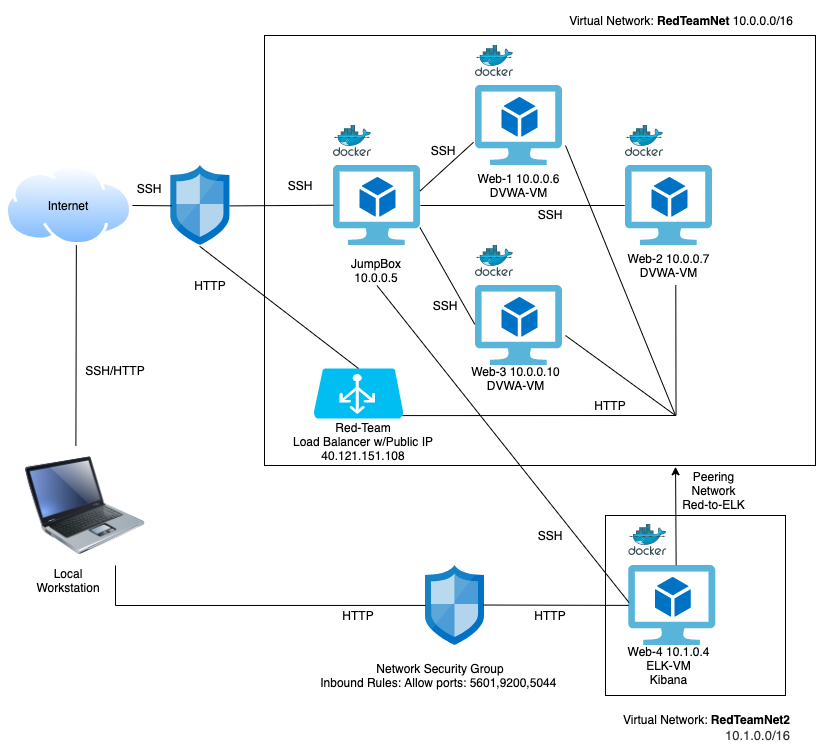

The diagram above was exported from draw.io. Its source (the exported page's mxGraphModel, read from the mxfile embedded in the PNG):
<mxGraphModel dx="691" dy="587" grid="1" gridSize="10" guides="1" tooltips="1" connect="1" arrows="1" fold="1" page="1" pageScale="1" pageWidth="850" pageHeight="1100" math="0" shadow="0">
  <root>
    <mxCell id="0" />
    <mxCell id="1" parent="0" />
    <mxCell id="ImNYYs32qu0sKckAfFEC-48" value="" style="rounded=0;whiteSpace=wrap;html=1;fillColor=none;" parent="1" vertex="1">
      <mxGeometry x="269" y="30" width="551" height="430" as="geometry" />
    </mxCell>
    <mxCell id="ImNYYs32qu0sKckAfFEC-1" value="" style="image;html=1;image=img/lib/clip_art/computers/Laptop_128x128.png" parent="1" vertex="1">
      <mxGeometry x="30" y="440" width="120" height="120" as="geometry" />
    </mxCell>
    <mxCell id="ImNYYs32qu0sKckAfFEC-3" value="" style="aspect=fixed;perimeter=ellipsePerimeter;html=1;align=center;shadow=0;dashed=0;spacingTop=3;image;image=img/lib/active_directory/internet_cloud.svg;" parent="1" vertex="1">
      <mxGeometry x="10" y="160" width="126.98" height="80" as="geometry" />
    </mxCell>
    <mxCell id="ImNYYs32qu0sKckAfFEC-5" value="" style="aspect=fixed;html=1;points=[];align=center;image;fontSize=12;image=img/lib/mscae/Network_Security_Groups_Classic.svg;" parent="1" vertex="1">
      <mxGeometry x="175.4" y="160" width="59.2" height="80" as="geometry" />
    </mxCell>
    <mxCell id="ImNYYs32qu0sKckAfFEC-6" value="" style="verticalLabelPosition=bottom;html=1;verticalAlign=top;align=center;strokeColor=none;fillColor=#00BEF2;shape=mxgraph.azure.azure_load_balancer;" parent="1" vertex="1">
      <mxGeometry x="318" y="363" width="90" height="50" as="geometry" />
    </mxCell>
    <mxCell id="ImNYYs32qu0sKckAfFEC-9" value="" style="aspect=fixed;html=1;points=[];align=center;image;fontSize=12;image=img/lib/mscae/Virtual_Machine_2.svg;" parent="1" vertex="1">
      <mxGeometry x="338" y="160" width="86.96" height="80" as="geometry" />
    </mxCell>
    <mxCell id="ImNYYs32qu0sKckAfFEC-11" value="" style="aspect=fixed;html=1;points=[];align=center;image;fontSize=12;image=img/lib/mscae/Docker.svg;" parent="1" vertex="1">
      <mxGeometry x="338" y="120" width="37.8" height="31" as="geometry" />
    </mxCell>
    <mxCell id="ImNYYs32qu0sKckAfFEC-13" value="&lt;font style=&quot;font-size: 12px&quot;&gt;Internet&lt;/font&gt;" style="text;html=1;strokeColor=none;fillColor=none;align=center;verticalAlign=middle;whiteSpace=wrap;rounded=0;" parent="1" vertex="1">
      <mxGeometry x="43.49" y="185" width="60" height="30" as="geometry" />
    </mxCell>
    <mxCell id="ImNYYs32qu0sKckAfFEC-14" value="&lt;font style=&quot;font-size: 12px&quot;&gt;Local Workstation&lt;/font&gt;" style="text;html=1;strokeColor=none;fillColor=none;align=center;verticalAlign=middle;whiteSpace=wrap;rounded=0;" parent="1" vertex="1">
      <mxGeometry x="43.49000000000001" y="560" width="60" height="30" as="geometry" />
    </mxCell>
    <mxCell id="ImNYYs32qu0sKckAfFEC-15" value="&lt;font style=&quot;font-size: 12px&quot;&gt;SSH/HTTP&lt;/font&gt;" style="text;html=1;strokeColor=none;fillColor=none;align=center;verticalAlign=middle;whiteSpace=wrap;rounded=0;" parent="1" vertex="1">
      <mxGeometry x="90" y="350" width="60" height="30" as="geometry" />
    </mxCell>
    <mxCell id="ImNYYs32qu0sKckAfFEC-16" value="&lt;font style=&quot;font-size: 12px&quot;&gt;SSH&lt;/font&gt;" style="text;html=1;strokeColor=none;fillColor=none;align=center;verticalAlign=middle;whiteSpace=wrap;rounded=0;" parent="1" vertex="1">
      <mxGeometry x="129" y="173" width="50" height="20" as="geometry" />
    </mxCell>
    <mxCell id="ImNYYs32qu0sKckAfFEC-17" value="&lt;font style=&quot;font-size: 12px&quot;&gt;SSH&lt;/font&gt;" style="text;html=1;strokeColor=none;fillColor=none;align=center;verticalAlign=middle;whiteSpace=wrap;rounded=0;" parent="1" vertex="1">
      <mxGeometry x="280" y="170" width="50" height="20" as="geometry" />
    </mxCell>
    <mxCell id="ImNYYs32qu0sKckAfFEC-18" value="&lt;font style=&quot;font-size: 12px&quot;&gt;HTTP&lt;/font&gt;" style="text;html=1;strokeColor=none;fillColor=none;align=center;verticalAlign=middle;whiteSpace=wrap;rounded=0;" parent="1" vertex="1">
      <mxGeometry x="190" y="270" width="50" height="20" as="geometry" />
    </mxCell>
    <mxCell id="ImNYYs32qu0sKckAfFEC-19" value="&lt;font style=&quot;font-size: 12px&quot;&gt;Red-Team&lt;br&gt;Load Balancer w/Public IP&lt;br&gt;40.121.151.108&lt;br&gt;&lt;/font&gt;" style="text;html=1;strokeColor=none;fillColor=none;align=center;verticalAlign=middle;whiteSpace=wrap;rounded=0;" parent="1" vertex="1">
      <mxGeometry x="280" y="416" width="175.8" height="40" as="geometry" />
    </mxCell>
    <mxCell id="ImNYYs32qu0sKckAfFEC-20" value="&lt;font style=&quot;font-size: 12px&quot;&gt;JumpBox&lt;br&gt;10.0.0.5&lt;br&gt;&lt;/font&gt;" style="text;html=1;strokeColor=none;fillColor=none;align=center;verticalAlign=middle;whiteSpace=wrap;rounded=0;" parent="1" vertex="1">
      <mxGeometry x="351.48" y="250" width="60" height="30" as="geometry" />
    </mxCell>
    <mxCell id="ImNYYs32qu0sKckAfFEC-21" value="" style="aspect=fixed;html=1;points=[];align=center;image;fontSize=12;image=img/lib/mscae/Virtual_Machine_2.svg;" parent="1" vertex="1">
      <mxGeometry x="480" y="80" width="86.96" height="80" as="geometry" />
    </mxCell>
    <mxCell id="ImNYYs32qu0sKckAfFEC-22" value="" style="aspect=fixed;html=1;points=[];align=center;image;fontSize=12;image=img/lib/mscae/Virtual_Machine_2.svg;" parent="1" vertex="1">
      <mxGeometry x="480" y="280" width="86.96" height="80" as="geometry" />
    </mxCell>
    <mxCell id="ImNYYs32qu0sKckAfFEC-23" value="" style="aspect=fixed;html=1;points=[];align=center;image;fontSize=12;image=img/lib/mscae/Virtual_Machine_2.svg;" parent="1" vertex="1">
      <mxGeometry x="630" y="160" width="86.96" height="80" as="geometry" />
    </mxCell>
    <mxCell id="ImNYYs32qu0sKckAfFEC-24" value="" style="aspect=fixed;html=1;points=[];align=center;image;fontSize=12;image=img/lib/mscae/Virtual_Machine_2.svg;" parent="1" vertex="1">
      <mxGeometry x="633.26" y="560" width="86.96" height="80" as="geometry" />
    </mxCell>
    <mxCell id="ImNYYs32qu0sKckAfFEC-25" value="&lt;font style=&quot;font-size: 12px&quot;&gt;Web-1 10.0.0.6&lt;br&gt;DVWA-VM&lt;br&gt;&lt;/font&gt;" style="text;html=1;strokeColor=none;fillColor=none;align=center;verticalAlign=middle;whiteSpace=wrap;rounded=0;" parent="1" vertex="1">
      <mxGeometry x="476.74" y="160" width="93.48" height="40" as="geometry" />
    </mxCell>
    <mxCell id="ImNYYs32qu0sKckAfFEC-27" value="&lt;font style=&quot;font-size: 12px&quot;&gt;Web-2 10.0.0.7&lt;br&gt;DVWA-VM&lt;br&gt;&lt;/font&gt;" style="text;html=1;strokeColor=none;fillColor=none;align=center;verticalAlign=middle;whiteSpace=wrap;rounded=0;" parent="1" vertex="1">
      <mxGeometry x="626.74" y="240" width="93.48" height="40" as="geometry" />
    </mxCell>
    <mxCell id="ImNYYs32qu0sKckAfFEC-28" value="&lt;font style=&quot;font-size: 12px&quot;&gt;Web-3 10.0.0.10&lt;br&gt;DVWA-VM&lt;br&gt;&lt;/font&gt;" style="text;html=1;strokeColor=none;fillColor=none;align=center;verticalAlign=middle;whiteSpace=wrap;rounded=0;" parent="1" vertex="1">
      <mxGeometry x="474.48" y="353" width="93.48" height="40" as="geometry" />
    </mxCell>
    <mxCell id="ImNYYs32qu0sKckAfFEC-29" value="" style="aspect=fixed;html=1;points=[];align=center;image;fontSize=12;image=img/lib/mscae/Docker.svg;" parent="1" vertex="1">
      <mxGeometry x="480" y="40" width="37.8" height="31" as="geometry" />
    </mxCell>
    <mxCell id="ImNYYs32qu0sKckAfFEC-30" value="" style="aspect=fixed;html=1;points=[];align=center;image;fontSize=12;image=img/lib/mscae/Docker.svg;" parent="1" vertex="1">
      <mxGeometry x="630" y="120" width="37.8" height="31" as="geometry" />
    </mxCell>
    <mxCell id="ImNYYs32qu0sKckAfFEC-31" value="" style="aspect=fixed;html=1;points=[];align=center;image;fontSize=12;image=img/lib/mscae/Docker.svg;" parent="1" vertex="1">
      <mxGeometry x="480" y="240" width="37.8" height="31" as="geometry" />
    </mxCell>
    <mxCell id="ImNYYs32qu0sKckAfFEC-32" value="" style="endArrow=none;html=1;entryX=-0.023;entryY=0.71;entryDx=0;entryDy=0;entryPerimeter=0;exitX=0.994;exitY=0.32;exitDx=0;exitDy=0;exitPerimeter=0;" parent="1" source="ImNYYs32qu0sKckAfFEC-9" target="ImNYYs32qu0sKckAfFEC-21" edge="1">
      <mxGeometry width="50" height="50" relative="1" as="geometry">
        <mxPoint x="440" y="200" as="sourcePoint" />
        <mxPoint x="470" y="200" as="targetPoint" />
      </mxGeometry>
    </mxCell>
    <mxCell id="ImNYYs32qu0sKckAfFEC-33" value="" style="endArrow=none;html=1;exitX=1;exitY=0.5;exitDx=0;exitDy=0;entryX=0.017;entryY=0.504;entryDx=0;entryDy=0;entryPerimeter=0;" parent="1" source="ImNYYs32qu0sKckAfFEC-3" target="ImNYYs32qu0sKckAfFEC-5" edge="1">
      <mxGeometry width="50" height="50" relative="1" as="geometry">
        <mxPoint x="140" y="250" as="sourcePoint" />
        <mxPoint x="170" y="200" as="targetPoint" />
      </mxGeometry>
    </mxCell>
    <mxCell id="ImNYYs32qu0sKckAfFEC-34" value="" style="endArrow=none;html=1;exitX=0.992;exitY=0.505;exitDx=0;exitDy=0;exitPerimeter=0;" parent="1" source="ImNYYs32qu0sKckAfFEC-5" edge="1">
      <mxGeometry width="50" height="50" relative="1" as="geometry">
        <mxPoint x="300" y="200" as="sourcePoint" />
        <mxPoint x="338" y="199.72" as="targetPoint" />
      </mxGeometry>
    </mxCell>
    <mxCell id="ImNYYs32qu0sKckAfFEC-35" value="" style="endArrow=none;html=1;entryX=0.558;entryY=0.995;entryDx=0;entryDy=0;entryPerimeter=0;exitX=0.42;exitY=0.004;exitDx=0;exitDy=0;exitPerimeter=0;" parent="1" source="ImNYYs32qu0sKckAfFEC-1" target="ImNYYs32qu0sKckAfFEC-3" edge="1">
      <mxGeometry width="50" height="50" relative="1" as="geometry">
        <mxPoint x="81" y="400" as="sourcePoint" />
        <mxPoint x="140" y="290" as="targetPoint" />
      </mxGeometry>
    </mxCell>
    <mxCell id="ImNYYs32qu0sKckAfFEC-36" value="&lt;font style=&quot;font-size: 12px&quot;&gt;SSH&lt;/font&gt;" style="text;html=1;strokeColor=none;fillColor=none;align=center;verticalAlign=middle;whiteSpace=wrap;rounded=0;" parent="1" vertex="1">
      <mxGeometry x="423.48" y="135" width="50" height="20" as="geometry" />
    </mxCell>
    <mxCell id="ImNYYs32qu0sKckAfFEC-37" value="" style="endArrow=none;html=1;entryX=-0.009;entryY=0.485;entryDx=0;entryDy=0;entryPerimeter=0;exitX=0.994;exitY=0.775;exitDx=0;exitDy=0;exitPerimeter=0;" parent="1" source="ImNYYs32qu0sKckAfFEC-9" target="ImNYYs32qu0sKckAfFEC-22" edge="1">
      <mxGeometry width="50" height="50" relative="1" as="geometry">
        <mxPoint x="350" y="300" as="sourcePoint" />
        <mxPoint x="400" y="250" as="targetPoint" />
      </mxGeometry>
    </mxCell>
    <mxCell id="ImNYYs32qu0sKckAfFEC-38" value="&lt;font style=&quot;font-size: 12px&quot;&gt;SSH&lt;/font&gt;" style="text;html=1;strokeColor=none;fillColor=none;align=center;verticalAlign=middle;whiteSpace=wrap;rounded=0;" parent="1" vertex="1">
      <mxGeometry x="425" y="290" width="50" height="20" as="geometry" />
    </mxCell>
    <mxCell id="ImNYYs32qu0sKckAfFEC-39" value="" style="endArrow=none;html=1;entryX=-0.009;entryY=0.5;entryDx=0;entryDy=0;entryPerimeter=0;" parent="1" source="ImNYYs32qu0sKckAfFEC-9" target="ImNYYs32qu0sKckAfFEC-23" edge="1">
      <mxGeometry width="50" height="50" relative="1" as="geometry">
        <mxPoint x="460" y="200" as="sourcePoint" />
        <mxPoint x="566.96" y="200" as="targetPoint" />
      </mxGeometry>
    </mxCell>
    <mxCell id="ImNYYs32qu0sKckAfFEC-40" value="&lt;font style=&quot;font-size: 12px&quot;&gt;SSH&lt;/font&gt;" style="text;html=1;strokeColor=none;fillColor=none;align=center;verticalAlign=middle;whiteSpace=wrap;rounded=0;" parent="1" vertex="1">
      <mxGeometry x="530" y="199" width="50" height="20" as="geometry" />
    </mxCell>
    <mxCell id="ImNYYs32qu0sKckAfFEC-41" value="" style="endArrow=none;html=1;exitX=0.5;exitY=0;exitDx=0;exitDy=0;exitPerimeter=0;entryX=0.486;entryY=1.01;entryDx=0;entryDy=0;entryPerimeter=0;" parent="1" source="ImNYYs32qu0sKckAfFEC-6" target="ImNYYs32qu0sKckAfFEC-5" edge="1">
      <mxGeometry width="50" height="50" relative="1" as="geometry">
        <mxPoint x="200" y="370" as="sourcePoint" />
        <mxPoint x="260" y="270" as="targetPoint" />
      </mxGeometry>
    </mxCell>
    <mxCell id="ImNYYs32qu0sKckAfFEC-46" value="" style="endArrow=none;html=1;" parent="1" edge="1">
      <mxGeometry width="50" height="50" relative="1" as="geometry">
        <mxPoint x="680" y="410" as="sourcePoint" />
        <mxPoint x="570" y="330" as="targetPoint" />
      </mxGeometry>
    </mxCell>
    <mxCell id="ImNYYs32qu0sKckAfFEC-47" value="" style="endArrow=none;html=1;" parent="1" edge="1">
      <mxGeometry width="50" height="50" relative="1" as="geometry">
        <mxPoint x="680" y="410" as="sourcePoint" />
        <mxPoint x="570" y="140" as="targetPoint" />
      </mxGeometry>
    </mxCell>
    <mxCell id="wcdVyhwQxvfxChhUjRSC-1" value="&lt;font style=&quot;font-size: 12px&quot;&gt;Virtual Network: &lt;b&gt;RedTeamNet&lt;/b&gt;&amp;nbsp;&lt;/font&gt;10.0.0.0/16" style="text;html=1;strokeColor=none;fillColor=none;align=center;verticalAlign=middle;whiteSpace=wrap;rounded=0;" vertex="1" parent="1">
      <mxGeometry x="571.74" width="228.26" height="30" as="geometry" />
    </mxCell>
    <mxCell id="wcdVyhwQxvfxChhUjRSC-4" value="" style="aspect=fixed;html=1;points=[];align=center;image;fontSize=12;image=img/lib/mscae/Docker.svg;" vertex="1" parent="1">
      <mxGeometry x="633.26" y="519" width="37.8" height="31" as="geometry" />
    </mxCell>
    <mxCell id="wcdVyhwQxvfxChhUjRSC-5" value="&lt;font style=&quot;font-size: 12px&quot;&gt;Web-4 10.1.0.4&lt;br&gt;ELK-VM&lt;br&gt;Kibana&lt;br&gt;&lt;/font&gt;" style="text;html=1;strokeColor=none;fillColor=none;align=center;verticalAlign=middle;whiteSpace=wrap;rounded=0;" vertex="1" parent="1">
      <mxGeometry x="626.74" y="640" width="93.48" height="40" as="geometry" />
    </mxCell>
    <mxCell id="wcdVyhwQxvfxChhUjRSC-6" value="" style="aspect=fixed;html=1;points=[];align=center;image;fontSize=12;image=img/lib/mscae/Network_Security_Groups_Classic.svg;" vertex="1" parent="1">
      <mxGeometry x="430" y="560" width="59.2" height="80" as="geometry" />
    </mxCell>
    <mxCell id="wcdVyhwQxvfxChhUjRSC-7" value="&lt;font style=&quot;font-size: 12px&quot;&gt;Network Security Group&lt;br&gt;Inbound Rules: Allow ports:&amp;nbsp;5601,9200,5044&amp;nbsp;&lt;span style=&quot;color: rgba(0 , 0 , 0 , 0) ; font-family: monospace ; font-size: 0px&quot;&gt;%3CmxGraphModel%3E%3Croot%3E%3CmxCell%20id%3D%220%22%2F%3E%3CmxCell%20id%3D%221%22%20parent%3D%220%22%2F%3E%3CmxCell%20id%3D%222%22%20value%3D%22%26lt%3Bfont%20style%3D%26quot%3Bfont-size%3A%2012px%26quot%3B%26gt%3BWeb-4%2010.1.0.4%26lt%3Bbr%26gt%3BELK-VM%26lt%3Bbr%26gt%3BKibana%26lt%3Bbr%26gt%3B%26lt%3B%2Ffont%26gt%3B%22%20style%3D%22text%3Bhtml%3D1%3BstrokeColor%3Dnone%3BfillColor%3Dnone%3Balign%3Dcenter%3BverticalAlign%3Dmiddle%3BwhiteSpace%3Dwrap%3Brounded%3D0%3B%22%20vertex%3D%221%22%20parent%3D%221%22%3E%3CmxGeometry%20x%3D%22626.74%22%20y%3D%22640%22%20width%3D%2293.48%22%20height%3D%2240%22%20as%3D%22geometry%22%2F%3E%3C%2FmxCell%3E%3C%2Froot%3E%3C%2FmxGraphModel%3E&lt;/span&gt;&lt;br&gt;&lt;/font&gt;" style="text;html=1;strokeColor=none;fillColor=none;align=center;verticalAlign=middle;whiteSpace=wrap;rounded=0;" vertex="1" parent="1">
      <mxGeometry x="320" y="650" width="250" height="40" as="geometry" />
    </mxCell>
    <mxCell id="wcdVyhwQxvfxChhUjRSC-12" value="" style="endArrow=none;html=1;fontSize=12;entryX=0.5;entryY=1;entryDx=0;entryDy=0;exitX=0.003;exitY=0.463;exitDx=0;exitDy=0;exitPerimeter=0;" edge="1" parent="1" source="ImNYYs32qu0sKckAfFEC-24" target="ImNYYs32qu0sKckAfFEC-20">
      <mxGeometry width="50" height="50" relative="1" as="geometry">
        <mxPoint x="600" y="580" as="sourcePoint" />
        <mxPoint x="470" y="350" as="targetPoint" />
      </mxGeometry>
    </mxCell>
    <mxCell id="wcdVyhwQxvfxChhUjRSC-13" value="&lt;font style=&quot;font-size: 12px&quot;&gt;SSH&lt;/font&gt;" style="text;html=1;strokeColor=none;fillColor=none;align=center;verticalAlign=middle;whiteSpace=wrap;rounded=0;" vertex="1" parent="1">
      <mxGeometry x="530" y="520" width="50" height="20" as="geometry" />
    </mxCell>
    <mxCell id="wcdVyhwQxvfxChhUjRSC-14" value="" style="endArrow=none;html=1;fontSize=12;exitX=0.974;exitY=0.494;exitDx=0;exitDy=0;exitPerimeter=0;" edge="1" parent="1" source="wcdVyhwQxvfxChhUjRSC-6" target="ImNYYs32qu0sKckAfFEC-24">
      <mxGeometry width="50" height="50" relative="1" as="geometry">
        <mxPoint x="524.1" y="620" as="sourcePoint" />
        <mxPoint x="574.1" y="570" as="targetPoint" />
      </mxGeometry>
    </mxCell>
    <mxCell id="wcdVyhwQxvfxChhUjRSC-15" value="" style="endArrow=none;html=1;fontSize=12;entryX=0;entryY=0.499;entryDx=0;entryDy=0;entryPerimeter=0;" edge="1" parent="1" target="wcdVyhwQxvfxChhUjRSC-6">
      <mxGeometry width="50" height="50" relative="1" as="geometry">
        <mxPoint x="120" y="600" as="sourcePoint" />
        <mxPoint x="351.48" y="599.9496208572914" as="targetPoint" />
      </mxGeometry>
    </mxCell>
    <mxCell id="wcdVyhwQxvfxChhUjRSC-16" value="" style="endArrow=none;html=1;fontSize=12;entryX=0.75;entryY=1;entryDx=0;entryDy=0;" edge="1" parent="1" target="ImNYYs32qu0sKckAfFEC-1">
      <mxGeometry width="50" height="50" relative="1" as="geometry">
        <mxPoint x="120" y="600" as="sourcePoint" />
        <mxPoint x="170" y="550" as="targetPoint" />
      </mxGeometry>
    </mxCell>
    <mxCell id="wcdVyhwQxvfxChhUjRSC-17" value="&lt;font style=&quot;font-size: 12px&quot;&gt;HTTP&lt;/font&gt;" style="text;html=1;strokeColor=none;fillColor=none;align=center;verticalAlign=middle;whiteSpace=wrap;rounded=0;" vertex="1" parent="1">
      <mxGeometry x="338" y="600" width="50" height="20" as="geometry" />
    </mxCell>
    <mxCell id="wcdVyhwQxvfxChhUjRSC-18" value="&lt;font style=&quot;font-size: 12px&quot;&gt;HTTP&lt;/font&gt;" style="text;html=1;strokeColor=none;fillColor=none;align=center;verticalAlign=middle;whiteSpace=wrap;rounded=0;" vertex="1" parent="1">
      <mxGeometry x="530" y="600" width="50" height="20" as="geometry" />
    </mxCell>
    <mxCell id="wcdVyhwQxvfxChhUjRSC-19" value="" style="endArrow=classic;html=1;fontSize=12;entryX=0.746;entryY=1.003;entryDx=0;entryDy=0;entryPerimeter=0;exitX=0.545;exitY=-0.004;exitDx=0;exitDy=0;exitPerimeter=0;" edge="1" parent="1" source="ImNYYs32qu0sKckAfFEC-24" target="ImNYYs32qu0sKckAfFEC-48">
      <mxGeometry width="50" height="50" relative="1" as="geometry">
        <mxPoint x="690" y="530" as="sourcePoint" />
        <mxPoint x="740" y="490" as="targetPoint" />
      </mxGeometry>
    </mxCell>
    <mxCell id="wcdVyhwQxvfxChhUjRSC-20" value="&lt;font style=&quot;font-size: 12px&quot;&gt;Peering Network&lt;br&gt;Red-to-ELK&lt;br&gt;&lt;/font&gt;" style="text;html=1;strokeColor=none;fillColor=none;align=center;verticalAlign=middle;whiteSpace=wrap;rounded=0;" vertex="1" parent="1">
      <mxGeometry x="676.96" y="465" width="83.04" height="40" as="geometry" />
    </mxCell>
    <mxCell id="wcdVyhwQxvfxChhUjRSC-21" value="" style="whiteSpace=wrap;html=1;aspect=fixed;fontSize=12;fillColor=none;" vertex="1" parent="1">
      <mxGeometry x="610" y="510" width="180" height="180" as="geometry" />
    </mxCell>
    <mxCell id="wcdVyhwQxvfxChhUjRSC-22" value="&lt;font style=&quot;font-size: 12px&quot;&gt;Virtual Network: &lt;b&gt;RedTeamNet2&lt;br&gt;&lt;/b&gt;&lt;div class=&quot;fxc-essentials-value fxs-portal-text&quot; tabindex=&quot;0&quot; title=&quot;10.1.0.0/16&quot; id=&quot;_weave_e_9182&quot; style=&quot;font-weight: inherit ; font-size: 13px ; outline-color: rgb(96 , 94 , 92) ; overflow: hidden ; height: 18px ; line-height: 18px ; display: inline-block ; text-overflow: ellipsis ; max-width: 100% ; color: rgb(50 , 49 , 48) ; outline-style: none&quot;&gt;10.1.0.0/16&lt;/div&gt;&lt;div class=&quot;fxs-copyfield-wrapper&quot; style=&quot;font-weight: inherit ; font-size: 13px ; position: absolute ; top: 0px ; right: 0px ; width: 24px ; height: 18px ; outline: none&quot;&gt;&lt;div class=&quot;fxs-copyfield fxc-base msportalfx-form-formelement&quot; style=&quot;font-weight: inherit ; position: absolute ; width: 24px ; top: 0px ; right: 0px ; opacity: 1 ; outline: none&quot;&gt;&lt;div class=&quot;azc-formElementSubLabelContainer&quot; style=&quot;font-weight: inherit ; outline: none&quot;&gt;&lt;div class=&quot;azc-formElementContainer&quot; style=&quot;font-weight: inherit ; outline: none&quot;&gt;&lt;div class=&quot;fxc-copyablelabel fxc-copyablelabel-disabled&quot; style=&quot;font-weight: inherit ; overflow: hidden ; padding: 0px ; background-color: transparent ; margin: -3px 0px -3px -0.5px ; outline: none&quot;&gt;&lt;div class=&quot;fxc-copyablelabel-copybutton fxc-copyablelabel-alignbutton fxc-base azc-control azc-button fxt-button fxs-inner-solid-border azc-button-default fxs-portal-button-primary&quot; tabindex=&quot;0&quot; style=&quot;align-items: center ; justify-content: center ; border-width: 0px ; border-style: solid ; box-sizing: border-box ; overflow: hidden ; min-width: 0px ; padding: 2px 1px 0px ; height: 24px ; cursor: pointer ; line-height: 1.385 ; background: none rgb(255 , 255 , 255) ; color: rgb(255 , 255 , 255) ; outline-width: 1px ; border-radius: 2px ; text-overflow: ellipsis ; position: relative ; float: right ; display: table ; margin: 0px ; border-color: rgb(0 , 120 , 212) ; outline-style: none&quot;&gt;&lt;div class=&quot;fxc-copyablelabel-clicked fxc-copyablelabel-anchor&quot; style=&quot;font-weight: inherit ; position: absolute ; height: 0px ; width: 12px ; top: 4.79688px ; left: 6px ; outline: none&quot;&gt;&lt;/div&gt;&lt;div class=&quot;fxc-copyablelabel-hover fxc-copyablelabel-anchor fxc-base fxc-dockedballoon azc-control azc-control-disabled azc-dockedballoon azc-dockedballoon-validation azc-bg-default&quot; style=&quot;font-weight: inherit ; display: inline-block ; vertical-align: top ; box-sizing: border-box ; border-color: rgba(127 , 127 , 127 , 0.7) ; position: absolute ; height: 0px ; width: 12px ; top: 4.79688px ; left: 6px ; outline: none&quot;&gt;&lt;div class=&quot;azc-dockedballoon-anchor&quot; tabindex=&quot;0&quot; style=&quot;font-size: 12px ; font-weight: bold ; cursor: pointer ; line-height: 16px ; visibility: hidden ; outline: none&quot;&gt;&lt;span class=&quot;azc-nonFabric-svg&quot; style=&quot;font-weight: inherit ; outline: none&quot;&gt;&lt;/span&gt;&lt;/div&gt;&lt;/div&gt;&lt;div class=&quot;fxc-copyablelabel-copyimage&quot; style=&quot;font-weight: inherit ; vertical-align: middle ; padding: 3px ; width: 22px ; height: 22px ; box-sizing: border-box ; display: inline-block ; outline: none&quot;&gt;&lt;/div&gt;&lt;/div&gt;&lt;br class=&quot;Apple-interchange-newline&quot;&gt;&lt;/div&gt;&lt;/div&gt;&lt;/div&gt;&lt;/div&gt;&lt;/div&gt;&lt;/font&gt;" style="text;html=1;strokeColor=none;fillColor=none;align=right;verticalAlign=middle;whiteSpace=wrap;rounded=0;" vertex="1" parent="1">
      <mxGeometry x="627" y="710" width="170" height="30" as="geometry" />
    </mxCell>
    <mxCell id="wcdVyhwQxvfxChhUjRSC-27" value="&lt;font style=&quot;font-size: 12px&quot;&gt;HTTP&lt;/font&gt;" style="text;html=1;strokeColor=none;fillColor=none;align=center;verticalAlign=middle;whiteSpace=wrap;rounded=0;" vertex="1" parent="1">
      <mxGeometry x="590" y="390" width="50" height="20" as="geometry" />
    </mxCell>
    <mxCell id="wcdVyhwQxvfxChhUjRSC-28" value="" style="endArrow=none;html=1;fontSize=12;" edge="1" parent="1">
      <mxGeometry width="50" height="50" relative="1" as="geometry">
        <mxPoint x="406.95999999999987" y="410.08000000000004" as="sourcePoint" />
        <mxPoint x="680" y="410" as="targetPoint" />
      </mxGeometry>
    </mxCell>
    <mxCell id="wcdVyhwQxvfxChhUjRSC-29" value="" style="endArrow=none;html=1;entryX=0.573;entryY=0.987;entryDx=0;entryDy=0;entryPerimeter=0;" edge="1" parent="1" target="ImNYYs32qu0sKckAfFEC-27">
      <mxGeometry width="50" height="50" relative="1" as="geometry">
        <mxPoint x="680.53" y="410" as="sourcePoint" />
        <mxPoint x="680.53" y="290" as="targetPoint" />
      </mxGeometry>
    </mxCell>
  </root>
</mxGraphModel>